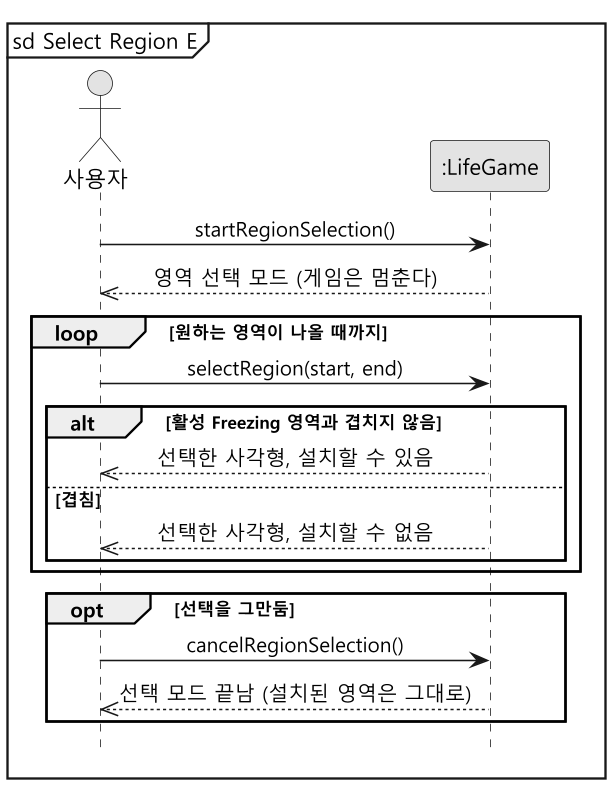

The diagram above was rendered by PlantUML. Its source (embedded in the PNG):
@startuml ssd-select-region
skinparam monochrome true
skinparam dpi 150
skinparam shadowing false
skinparam defaultFontName "Malgun Gothic"
skinparam sequenceMessageAlign center
hide footbox
mainframe sd Select Region E

actor "사용자" as User
participant ":LifeGame" as System

User -> System : startRegionSelection()
System -->> User : 영역 선택 모드 (게임은 멈춘다)

loop 원하는 영역이 나올 때까지
  User -> System : selectRegion(start, end)
  alt 활성 Freezing 영역과 겹치지 않음
    System -->> User : 선택한 사각형, 설치할 수 있음
  else 겹침
    System -->> User : 선택한 사각형, 설치할 수 없음
  end
end

opt 선택을 그만둠
  User -> System : cancelRegionSelection()
  System -->> User : 선택 모드 끝남 (설치된 영역은 그대로)
end
@enduml